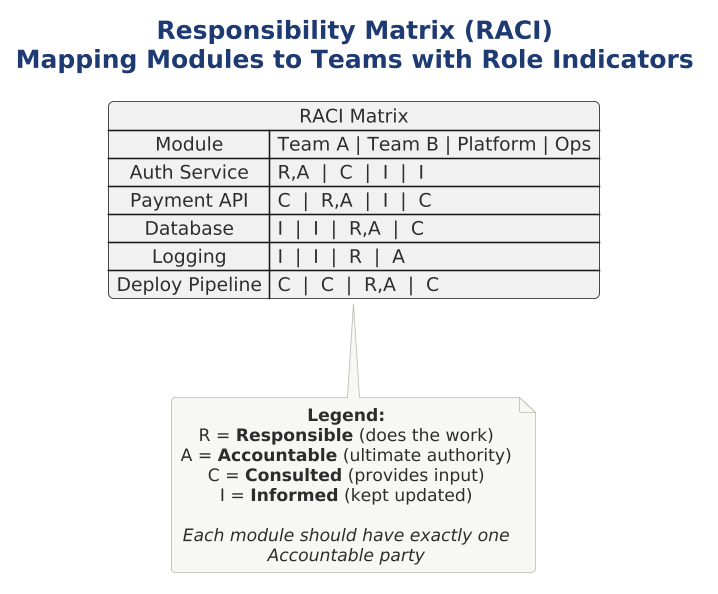

The diagram above was rendered by PlantUML. Its source (embedded in the PNG):
@startuml 07-raci-matrix

skinparam dpi 150




!include ../../../../../../tooling/styles/plantuml/structural/object-diagram-style.iuml

title <b>Responsibility Matrix (RACI)</b>\nMapping Modules to Teams with Role Indicators

map "RACI Matrix" as raci {
    Module => Team A | Team B | Platform | Ops
    Auth Service =>  R,A  |  C  |  I  |  I
    Payment API =>  C  |  R,A  |  I  |  C
    Database =>  I  |  I  |  R,A  |  C
    Logging =>  I  |  I  |  R  |  A
    Deploy Pipeline =>  C  |  C  |  R,A  |  C
}

note bottom of raci
  <b>Legend:</b>
  R = <b>Responsible</b> (does the work)
  A = <b>Accountable</b> (ultimate authority)
  C = <b>Consulted</b> (provides input)
  I = <b>Informed</b> (kept updated)
  
  <i>Each module should have exactly one Accountable party</i>
end note

@enduml